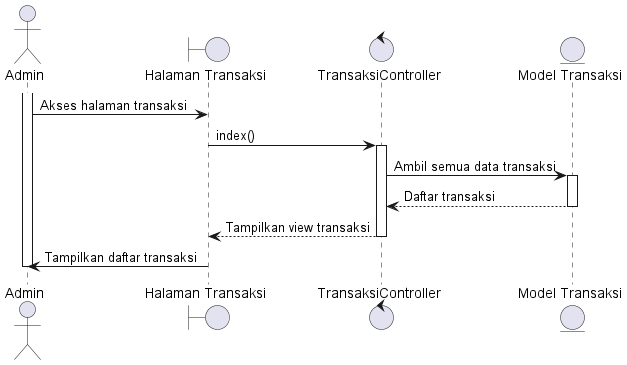

The diagram above was rendered by PlantUML. Its source (embedded in the PNG):
@startuml
actor Admin

boundary "Halaman Transaksi" as TransaksiPage
control "TransaksiController" as Controller
entity "Model Transaksi" as TransaksiModel

activate Admin
Admin -> TransaksiPage: Akses halaman transaksi
TransaksiPage -> Controller: index()
activate Controller

Controller -> TransaksiModel: Ambil semua data transaksi
activate TransaksiModel
TransaksiModel --> Controller: Daftar transaksi
deactivate TransaksiModel

Controller --> TransaksiPage: Tampilkan view transaksi
deactivate Controller

TransaksiPage -> Admin: Tampilkan daftar transaksi
deactivate Admin

@enduml